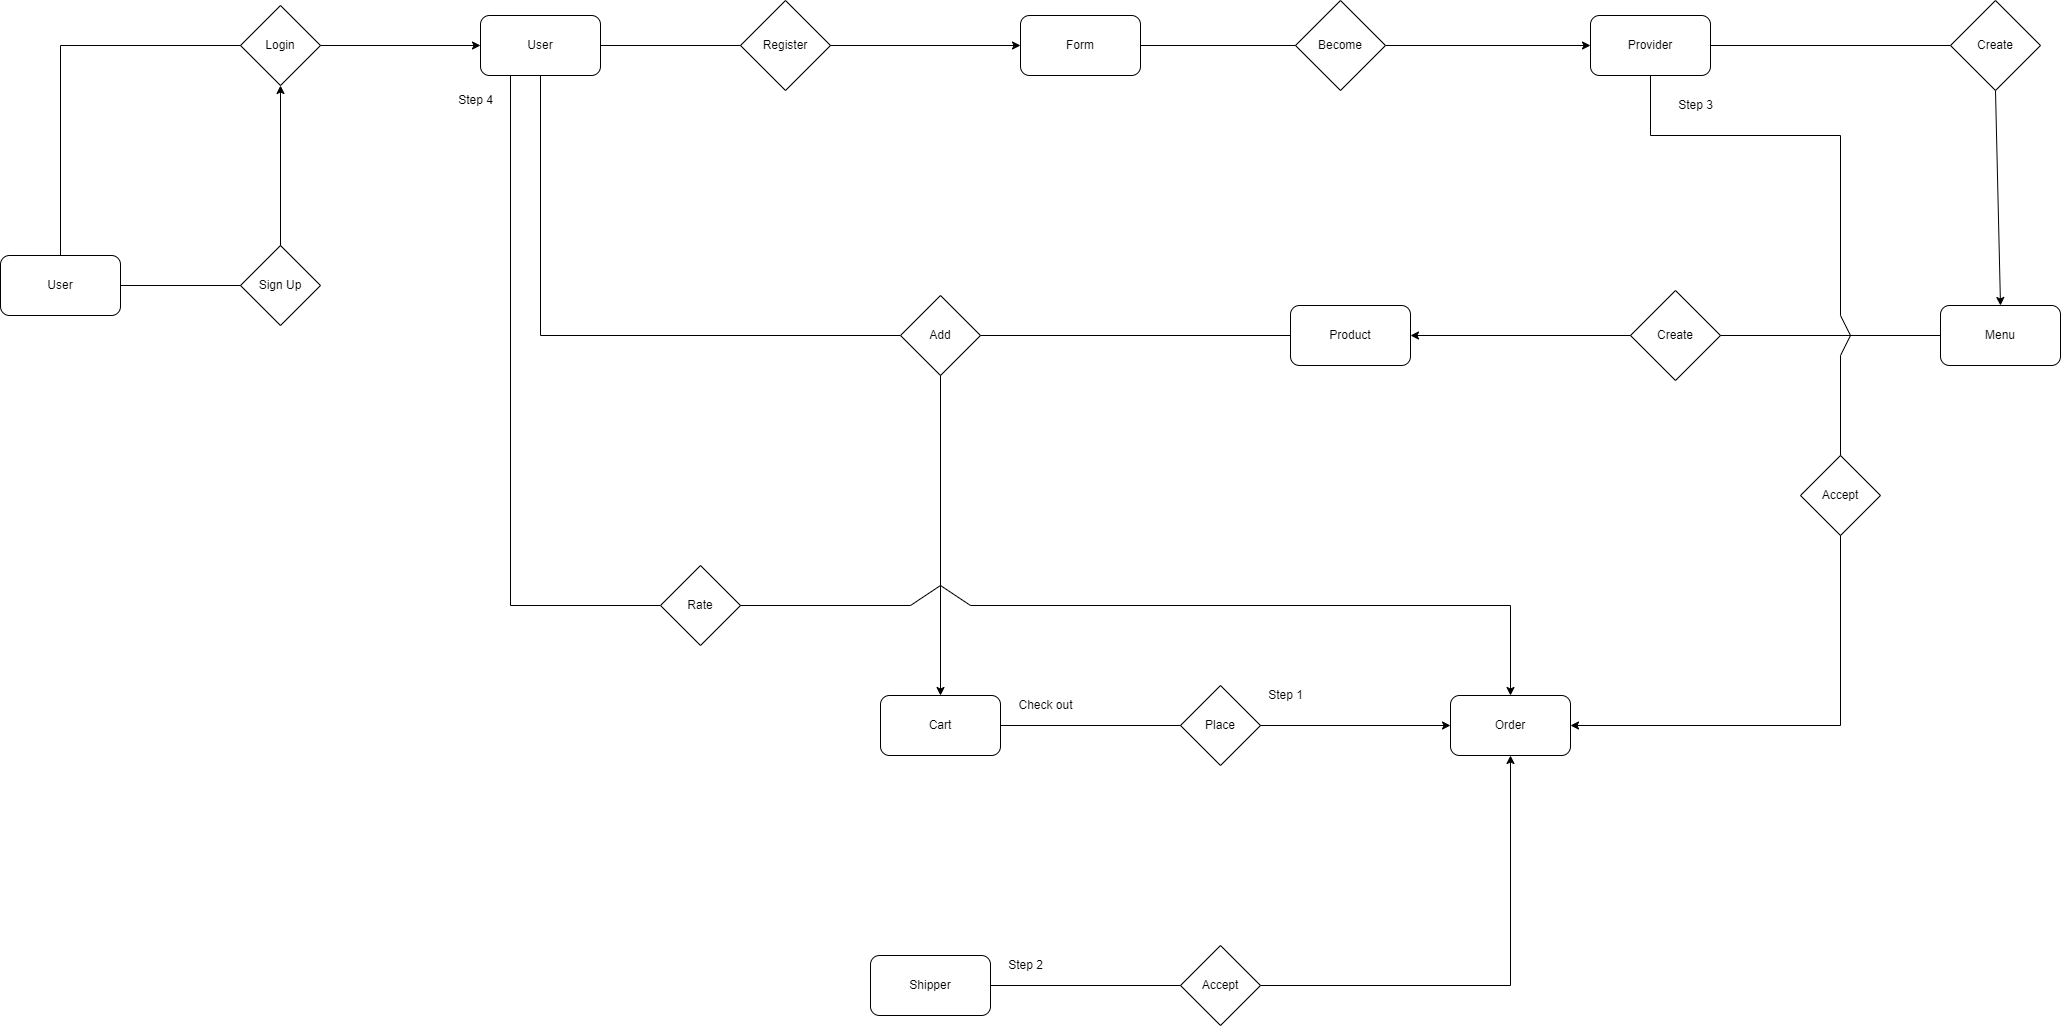

The diagram above was exported from draw.io. Its source (the exported page's mxGraphModel, read from the mxfile embedded in the PNG):
<mxGraphModel dx="1770" dy="1725" grid="1" gridSize="10" guides="1" tooltips="1" connect="1" arrows="1" fold="1" page="1" pageScale="1" pageWidth="850" pageHeight="1100" math="0" shadow="0">
  <root>
    <mxCell id="0" />
    <mxCell id="1" parent="0" />
    <mxCell id="OkF601YZ0cO3ytjXUbPB-1" value="User" style="rounded=1;whiteSpace=wrap;html=1;" parent="1" vertex="1">
      <mxGeometry x="-20" y="250" width="120" height="60" as="geometry" />
    </mxCell>
    <mxCell id="OkF601YZ0cO3ytjXUbPB-2" value="User" style="rounded=1;whiteSpace=wrap;html=1;" parent="1" vertex="1">
      <mxGeometry x="460" y="10" width="120" height="60" as="geometry" />
    </mxCell>
    <mxCell id="OkF601YZ0cO3ytjXUbPB-3" value="Login" style="rhombus;whiteSpace=wrap;html=1;" parent="1" vertex="1">
      <mxGeometry x="220" width="80" height="80" as="geometry" />
    </mxCell>
    <mxCell id="OkF601YZ0cO3ytjXUbPB-5" value="" style="endArrow=none;html=1;rounded=0;exitX=0.5;exitY=0;exitDx=0;exitDy=0;entryX=0;entryY=0.5;entryDx=0;entryDy=0;" parent="1" source="OkF601YZ0cO3ytjXUbPB-1" target="OkF601YZ0cO3ytjXUbPB-3" edge="1">
      <mxGeometry width="50" height="50" relative="1" as="geometry">
        <mxPoint x="190" y="160" as="sourcePoint" />
        <mxPoint x="240" y="110" as="targetPoint" />
        <Array as="points">
          <mxPoint x="40" y="40" />
        </Array>
      </mxGeometry>
    </mxCell>
    <mxCell id="OkF601YZ0cO3ytjXUbPB-6" value="" style="endArrow=classic;html=1;rounded=0;entryX=0;entryY=0.5;entryDx=0;entryDy=0;" parent="1" target="OkF601YZ0cO3ytjXUbPB-2" edge="1">
      <mxGeometry width="50" height="50" relative="1" as="geometry">
        <mxPoint x="300" y="40" as="sourcePoint" />
        <mxPoint x="300" y="30" as="targetPoint" />
      </mxGeometry>
    </mxCell>
    <mxCell id="OkF601YZ0cO3ytjXUbPB-9" value="Sign Up" style="rhombus;whiteSpace=wrap;html=1;" parent="1" vertex="1">
      <mxGeometry x="220" y="240" width="80" height="80" as="geometry" />
    </mxCell>
    <mxCell id="OkF601YZ0cO3ytjXUbPB-10" value="" style="endArrow=classic;html=1;rounded=0;entryX=0.5;entryY=1;entryDx=0;entryDy=0;exitX=0.5;exitY=0;exitDx=0;exitDy=0;" parent="1" source="OkF601YZ0cO3ytjXUbPB-9" target="OkF601YZ0cO3ytjXUbPB-3" edge="1">
      <mxGeometry width="50" height="50" relative="1" as="geometry">
        <mxPoint x="240" y="240" as="sourcePoint" />
        <mxPoint x="290" y="190" as="targetPoint" />
      </mxGeometry>
    </mxCell>
    <mxCell id="OkF601YZ0cO3ytjXUbPB-12" value="" style="endArrow=none;html=1;rounded=0;exitX=1;exitY=0.5;exitDx=0;exitDy=0;entryX=0;entryY=0.5;entryDx=0;entryDy=0;" parent="1" source="OkF601YZ0cO3ytjXUbPB-1" target="OkF601YZ0cO3ytjXUbPB-9" edge="1">
      <mxGeometry width="50" height="50" relative="1" as="geometry">
        <mxPoint x="240" y="240" as="sourcePoint" />
        <mxPoint x="290" y="190" as="targetPoint" />
      </mxGeometry>
    </mxCell>
    <mxCell id="OkF601YZ0cO3ytjXUbPB-13" value="Form" style="rounded=1;whiteSpace=wrap;html=1;" parent="1" vertex="1">
      <mxGeometry x="1000" y="10" width="120" height="60" as="geometry" />
    </mxCell>
    <mxCell id="OkF601YZ0cO3ytjXUbPB-14" value="Register" style="rhombus;whiteSpace=wrap;html=1;" parent="1" vertex="1">
      <mxGeometry x="720" y="-5" width="90" height="90" as="geometry" />
    </mxCell>
    <mxCell id="OkF601YZ0cO3ytjXUbPB-15" value="" style="endArrow=none;html=1;rounded=0;exitX=1;exitY=0.5;exitDx=0;exitDy=0;entryX=0;entryY=0.5;entryDx=0;entryDy=0;" parent="1" source="OkF601YZ0cO3ytjXUbPB-2" target="OkF601YZ0cO3ytjXUbPB-14" edge="1">
      <mxGeometry width="50" height="50" relative="1" as="geometry">
        <mxPoint x="690" y="80" as="sourcePoint" />
        <mxPoint x="740" y="30" as="targetPoint" />
      </mxGeometry>
    </mxCell>
    <mxCell id="OkF601YZ0cO3ytjXUbPB-17" value="" style="endArrow=classic;html=1;rounded=0;entryX=0;entryY=0.5;entryDx=0;entryDy=0;exitX=1;exitY=0.5;exitDx=0;exitDy=0;" parent="1" source="OkF601YZ0cO3ytjXUbPB-14" target="OkF601YZ0cO3ytjXUbPB-13" edge="1">
      <mxGeometry width="50" height="50" relative="1" as="geometry">
        <mxPoint x="690" y="80" as="sourcePoint" />
        <mxPoint x="740" y="30" as="targetPoint" />
      </mxGeometry>
    </mxCell>
    <mxCell id="OkF601YZ0cO3ytjXUbPB-26" value="Provider" style="rounded=1;whiteSpace=wrap;html=1;" parent="1" vertex="1">
      <mxGeometry x="1570" y="10" width="120" height="60" as="geometry" />
    </mxCell>
    <mxCell id="OkF601YZ0cO3ytjXUbPB-28" value="Become" style="rhombus;whiteSpace=wrap;html=1;" parent="1" vertex="1">
      <mxGeometry x="1275" y="-5" width="90" height="90" as="geometry" />
    </mxCell>
    <mxCell id="OkF601YZ0cO3ytjXUbPB-29" value="" style="endArrow=none;html=1;rounded=0;exitX=1;exitY=0.5;exitDx=0;exitDy=0;entryX=0;entryY=0.5;entryDx=0;entryDy=0;" parent="1" source="OkF601YZ0cO3ytjXUbPB-13" target="OkF601YZ0cO3ytjXUbPB-28" edge="1">
      <mxGeometry width="50" height="50" relative="1" as="geometry">
        <mxPoint x="1250" y="50" as="sourcePoint" />
        <mxPoint x="1300" as="targetPoint" />
      </mxGeometry>
    </mxCell>
    <mxCell id="OkF601YZ0cO3ytjXUbPB-30" value="" style="endArrow=classic;html=1;rounded=0;entryX=0;entryY=0.5;entryDx=0;entryDy=0;exitX=1;exitY=0.5;exitDx=0;exitDy=0;" parent="1" source="OkF601YZ0cO3ytjXUbPB-28" target="OkF601YZ0cO3ytjXUbPB-26" edge="1">
      <mxGeometry width="50" height="50" relative="1" as="geometry">
        <mxPoint x="1370" y="40" as="sourcePoint" />
        <mxPoint x="1300" as="targetPoint" />
        <Array as="points" />
      </mxGeometry>
    </mxCell>
    <mxCell id="OkF601YZ0cO3ytjXUbPB-34" value="Menu" style="rounded=1;whiteSpace=wrap;html=1;" parent="1" vertex="1">
      <mxGeometry x="1920" y="300" width="120" height="60" as="geometry" />
    </mxCell>
    <mxCell id="OkF601YZ0cO3ytjXUbPB-36" value="Create" style="rhombus;whiteSpace=wrap;html=1;" parent="1" vertex="1">
      <mxGeometry x="1930" y="-5" width="90" height="90" as="geometry" />
    </mxCell>
    <mxCell id="OkF601YZ0cO3ytjXUbPB-38" value="" style="endArrow=none;html=1;rounded=0;exitX=1;exitY=0.5;exitDx=0;exitDy=0;entryX=0;entryY=0.5;entryDx=0;entryDy=0;" parent="1" source="OkF601YZ0cO3ytjXUbPB-26" target="OkF601YZ0cO3ytjXUbPB-36" edge="1">
      <mxGeometry width="50" height="50" relative="1" as="geometry">
        <mxPoint x="1850" y="30" as="sourcePoint" />
        <mxPoint x="1900" y="-20" as="targetPoint" />
      </mxGeometry>
    </mxCell>
    <mxCell id="OkF601YZ0cO3ytjXUbPB-39" value="" style="endArrow=classic;html=1;rounded=0;exitX=0.5;exitY=1;exitDx=0;exitDy=0;entryX=0.5;entryY=0;entryDx=0;entryDy=0;" parent="1" source="OkF601YZ0cO3ytjXUbPB-36" target="OkF601YZ0cO3ytjXUbPB-34" edge="1">
      <mxGeometry width="50" height="50" relative="1" as="geometry">
        <mxPoint x="1850" y="30" as="sourcePoint" />
        <mxPoint x="2000" y="190" as="targetPoint" />
      </mxGeometry>
    </mxCell>
    <mxCell id="OkF601YZ0cO3ytjXUbPB-40" value="Create" style="rhombus;whiteSpace=wrap;html=1;" parent="1" vertex="1">
      <mxGeometry x="1610" y="285" width="90" height="90" as="geometry" />
    </mxCell>
    <mxCell id="OkF601YZ0cO3ytjXUbPB-41" value="Product" style="rounded=1;whiteSpace=wrap;html=1;" parent="1" vertex="1">
      <mxGeometry x="1270" y="300" width="120" height="60" as="geometry" />
    </mxCell>
    <mxCell id="OkF601YZ0cO3ytjXUbPB-42" value="" style="endArrow=classic;html=1;rounded=0;exitX=0;exitY=0.5;exitDx=0;exitDy=0;entryX=1;entryY=0.5;entryDx=0;entryDy=0;" parent="1" source="OkF601YZ0cO3ytjXUbPB-40" target="OkF601YZ0cO3ytjXUbPB-41" edge="1">
      <mxGeometry width="50" height="50" relative="1" as="geometry">
        <mxPoint x="2160" y="340" as="sourcePoint" />
        <mxPoint x="1400" y="340" as="targetPoint" />
      </mxGeometry>
    </mxCell>
    <mxCell id="OkF601YZ0cO3ytjXUbPB-43" value="" style="endArrow=none;html=1;rounded=0;entryX=0;entryY=0.5;entryDx=0;entryDy=0;exitX=1;exitY=0.5;exitDx=0;exitDy=0;" parent="1" source="OkF601YZ0cO3ytjXUbPB-40" target="OkF601YZ0cO3ytjXUbPB-34" edge="1">
      <mxGeometry width="50" height="50" relative="1" as="geometry">
        <mxPoint x="1865" y="610" as="sourcePoint" />
        <mxPoint x="1805" y="470" as="targetPoint" />
      </mxGeometry>
    </mxCell>
    <mxCell id="OkF601YZ0cO3ytjXUbPB-44" value="Cart" style="rounded=1;whiteSpace=wrap;html=1;" parent="1" vertex="1">
      <mxGeometry x="860" y="690" width="120" height="60" as="geometry" />
    </mxCell>
    <mxCell id="OkF601YZ0cO3ytjXUbPB-45" value="" style="endArrow=none;html=1;rounded=0;exitX=0.5;exitY=1;exitDx=0;exitDy=0;entryX=0;entryY=0.5;entryDx=0;entryDy=0;" parent="1" source="OkF601YZ0cO3ytjXUbPB-2" target="OkF601YZ0cO3ytjXUbPB-46" edge="1">
      <mxGeometry width="50" height="50" relative="1" as="geometry">
        <mxPoint x="560" y="120" as="sourcePoint" />
        <mxPoint x="1010" y="260" as="targetPoint" />
        <Array as="points">
          <mxPoint x="520" y="330" />
        </Array>
      </mxGeometry>
    </mxCell>
    <mxCell id="OkF601YZ0cO3ytjXUbPB-46" value="Add" style="rhombus;whiteSpace=wrap;html=1;" parent="1" vertex="1">
      <mxGeometry x="880" y="290" width="80" height="80" as="geometry" />
    </mxCell>
    <mxCell id="OkF601YZ0cO3ytjXUbPB-47" value="" style="endArrow=none;html=1;rounded=0;exitX=1;exitY=0.5;exitDx=0;exitDy=0;" parent="1" source="OkF601YZ0cO3ytjXUbPB-46" edge="1">
      <mxGeometry width="50" height="50" relative="1" as="geometry">
        <mxPoint x="960" y="320" as="sourcePoint" />
        <mxPoint x="1270" y="330" as="targetPoint" />
      </mxGeometry>
    </mxCell>
    <mxCell id="OkF601YZ0cO3ytjXUbPB-48" value="" style="endArrow=classic;html=1;rounded=0;entryX=0.5;entryY=0;entryDx=0;entryDy=0;exitX=0.5;exitY=1;exitDx=0;exitDy=0;" parent="1" source="OkF601YZ0cO3ytjXUbPB-46" target="OkF601YZ0cO3ytjXUbPB-44" edge="1">
      <mxGeometry width="50" height="50" relative="1" as="geometry">
        <mxPoint x="940" y="450" as="sourcePoint" />
        <mxPoint x="990" y="400" as="targetPoint" />
      </mxGeometry>
    </mxCell>
    <mxCell id="OkF601YZ0cO3ytjXUbPB-55" value="Place" style="rhombus;whiteSpace=wrap;html=1;" parent="1" vertex="1">
      <mxGeometry x="1160" y="680" width="80" height="80" as="geometry" />
    </mxCell>
    <mxCell id="OkF601YZ0cO3ytjXUbPB-56" value="Order" style="rounded=1;whiteSpace=wrap;html=1;" parent="1" vertex="1">
      <mxGeometry x="1430" y="690" width="120" height="60" as="geometry" />
    </mxCell>
    <mxCell id="OkF601YZ0cO3ytjXUbPB-58" value="" style="endArrow=none;html=1;rounded=0;exitX=1;exitY=0.5;exitDx=0;exitDy=0;entryX=0;entryY=0.5;entryDx=0;entryDy=0;" parent="1" source="OkF601YZ0cO3ytjXUbPB-44" target="OkF601YZ0cO3ytjXUbPB-55" edge="1">
      <mxGeometry width="50" height="50" relative="1" as="geometry">
        <mxPoint x="1190" y="660" as="sourcePoint" />
        <mxPoint x="1240" y="610" as="targetPoint" />
      </mxGeometry>
    </mxCell>
    <mxCell id="OkF601YZ0cO3ytjXUbPB-60" value="" style="endArrow=classic;html=1;rounded=0;entryX=0;entryY=0.5;entryDx=0;entryDy=0;exitX=1;exitY=0.5;exitDx=0;exitDy=0;" parent="1" source="OkF601YZ0cO3ytjXUbPB-55" target="OkF601YZ0cO3ytjXUbPB-56" edge="1">
      <mxGeometry width="50" height="50" relative="1" as="geometry">
        <mxPoint x="1190" y="660" as="sourcePoint" />
        <mxPoint x="1240" y="610" as="targetPoint" />
      </mxGeometry>
    </mxCell>
    <mxCell id="OkF601YZ0cO3ytjXUbPB-61" value="Check out" style="text;html=1;align=center;verticalAlign=middle;resizable=0;points=[];autosize=1;strokeColor=none;fillColor=none;" parent="1" vertex="1">
      <mxGeometry x="990" y="690" width="70" height="20" as="geometry" />
    </mxCell>
    <mxCell id="OkF601YZ0cO3ytjXUbPB-63" value="Shipper" style="rounded=1;whiteSpace=wrap;html=1;" parent="1" vertex="1">
      <mxGeometry x="850" y="950" width="120" height="60" as="geometry" />
    </mxCell>
    <mxCell id="OkF601YZ0cO3ytjXUbPB-64" value="Accept" style="rhombus;whiteSpace=wrap;html=1;" parent="1" vertex="1">
      <mxGeometry x="1160" y="940" width="80" height="80" as="geometry" />
    </mxCell>
    <mxCell id="OkF601YZ0cO3ytjXUbPB-65" value="" style="endArrow=none;html=1;rounded=0;exitX=1;exitY=0.5;exitDx=0;exitDy=0;entryX=0;entryY=0.5;entryDx=0;entryDy=0;" parent="1" source="OkF601YZ0cO3ytjXUbPB-63" target="OkF601YZ0cO3ytjXUbPB-64" edge="1">
      <mxGeometry width="50" height="50" relative="1" as="geometry">
        <mxPoint x="1170" y="860" as="sourcePoint" />
        <mxPoint x="1220" y="810" as="targetPoint" />
      </mxGeometry>
    </mxCell>
    <mxCell id="OkF601YZ0cO3ytjXUbPB-66" value="" style="endArrow=classic;html=1;rounded=0;entryX=0.5;entryY=1;entryDx=0;entryDy=0;exitX=1;exitY=0.5;exitDx=0;exitDy=0;" parent="1" source="OkF601YZ0cO3ytjXUbPB-64" target="OkF601YZ0cO3ytjXUbPB-56" edge="1">
      <mxGeometry width="50" height="50" relative="1" as="geometry">
        <mxPoint x="1160" y="870" as="sourcePoint" />
        <mxPoint x="1210" y="820" as="targetPoint" />
        <Array as="points">
          <mxPoint x="1490" y="980" />
        </Array>
      </mxGeometry>
    </mxCell>
    <mxCell id="OkF601YZ0cO3ytjXUbPB-71" value="Step 1" style="text;html=1;align=center;verticalAlign=middle;resizable=0;points=[];autosize=1;strokeColor=none;fillColor=none;" parent="1" vertex="1">
      <mxGeometry x="1240" y="680" width="50" height="20" as="geometry" />
    </mxCell>
    <mxCell id="OkF601YZ0cO3ytjXUbPB-73" value="Accept" style="rhombus;whiteSpace=wrap;html=1;" parent="1" vertex="1">
      <mxGeometry x="1780" y="450" width="80" height="80" as="geometry" />
    </mxCell>
    <mxCell id="OkF601YZ0cO3ytjXUbPB-75" value="" style="endArrow=none;html=1;rounded=0;entryX=0.5;entryY=1;entryDx=0;entryDy=0;exitX=0.5;exitY=0;exitDx=0;exitDy=0;" parent="1" source="OkF601YZ0cO3ytjXUbPB-73" target="OkF601YZ0cO3ytjXUbPB-26" edge="1">
      <mxGeometry width="50" height="50" relative="1" as="geometry">
        <mxPoint x="1820" y="410" as="sourcePoint" />
        <mxPoint x="1480" y="450" as="targetPoint" />
        <Array as="points">
          <mxPoint x="1820" y="350" />
          <mxPoint x="1830" y="330" />
          <mxPoint x="1820" y="310" />
          <mxPoint x="1820" y="130" />
          <mxPoint x="1630" y="130" />
        </Array>
      </mxGeometry>
    </mxCell>
    <mxCell id="OkF601YZ0cO3ytjXUbPB-76" value="" style="endArrow=classic;html=1;rounded=0;entryX=1;entryY=0.5;entryDx=0;entryDy=0;exitX=0.5;exitY=1;exitDx=0;exitDy=0;" parent="1" source="OkF601YZ0cO3ytjXUbPB-73" target="OkF601YZ0cO3ytjXUbPB-56" edge="1">
      <mxGeometry width="50" height="50" relative="1" as="geometry">
        <mxPoint x="1400" y="630" as="sourcePoint" />
        <mxPoint x="1450" y="580" as="targetPoint" />
        <Array as="points">
          <mxPoint x="1820" y="720" />
        </Array>
      </mxGeometry>
    </mxCell>
    <mxCell id="OkF601YZ0cO3ytjXUbPB-82" value="Step 2" style="text;html=1;align=center;verticalAlign=middle;resizable=0;points=[];autosize=1;strokeColor=none;fillColor=none;" parent="1" vertex="1">
      <mxGeometry x="980" y="950" width="50" height="20" as="geometry" />
    </mxCell>
    <mxCell id="OkF601YZ0cO3ytjXUbPB-83" value="Step 3" style="text;html=1;align=center;verticalAlign=middle;resizable=0;points=[];autosize=1;strokeColor=none;fillColor=none;" parent="1" vertex="1">
      <mxGeometry x="1650" y="90" width="50" height="20" as="geometry" />
    </mxCell>
    <mxCell id="OkF601YZ0cO3ytjXUbPB-102" value="" style="endArrow=none;html=1;rounded=0;entryX=0.25;entryY=1;entryDx=0;entryDy=0;exitX=0;exitY=0.5;exitDx=0;exitDy=0;" parent="1" source="OkF601YZ0cO3ytjXUbPB-103" target="OkF601YZ0cO3ytjXUbPB-2" edge="1">
      <mxGeometry width="50" height="50" relative="1" as="geometry">
        <mxPoint x="470" y="520" as="sourcePoint" />
        <mxPoint x="810" y="330" as="targetPoint" />
        <Array as="points">
          <mxPoint x="490" y="600" />
        </Array>
      </mxGeometry>
    </mxCell>
    <mxCell id="OkF601YZ0cO3ytjXUbPB-103" value="Rate" style="rhombus;whiteSpace=wrap;html=1;" parent="1" vertex="1">
      <mxGeometry x="640" y="560" width="80" height="80" as="geometry" />
    </mxCell>
    <mxCell id="OkF601YZ0cO3ytjXUbPB-104" value="" style="endArrow=classic;html=1;rounded=0;entryX=0.5;entryY=0;entryDx=0;entryDy=0;exitX=1;exitY=0.5;exitDx=0;exitDy=0;" parent="1" source="OkF601YZ0cO3ytjXUbPB-103" target="OkF601YZ0cO3ytjXUbPB-56" edge="1">
      <mxGeometry width="50" height="50" relative="1" as="geometry">
        <mxPoint x="1150" y="610" as="sourcePoint" />
        <mxPoint x="1200" y="560" as="targetPoint" />
        <Array as="points">
          <mxPoint x="890" y="600" />
          <mxPoint x="920" y="580" />
          <mxPoint x="950" y="600" />
          <mxPoint x="1490" y="600" />
        </Array>
      </mxGeometry>
    </mxCell>
    <mxCell id="OkF601YZ0cO3ytjXUbPB-105" value="Step 4" style="text;html=1;align=center;verticalAlign=middle;resizable=0;points=[];autosize=1;strokeColor=none;fillColor=none;" parent="1" vertex="1">
      <mxGeometry x="430" y="85" width="50" height="20" as="geometry" />
    </mxCell>
  </root>
</mxGraphModel>